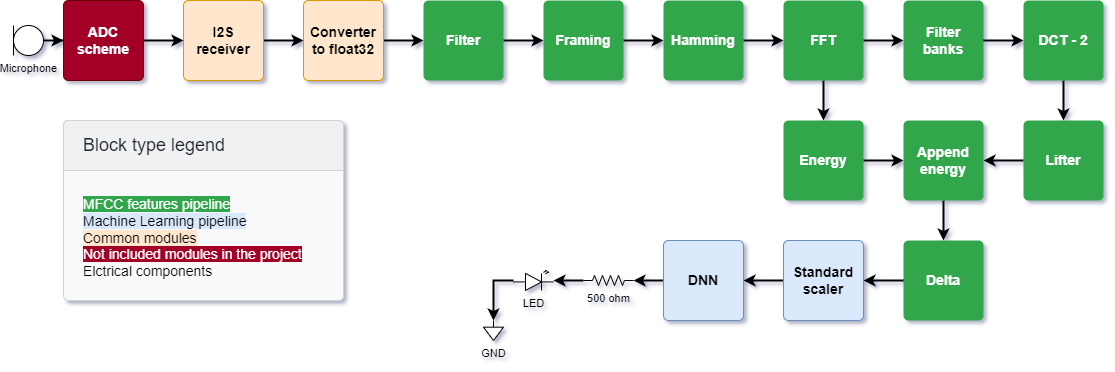

The diagram above was exported from draw.io. Its source (the exported page's mxGraphModel, read from the mxfile embedded in the PNG):
<mxGraphModel dx="1151" dy="637" grid="0" gridSize="10" guides="1" tooltips="1" connect="1" arrows="1" fold="1" page="1" pageScale="1" pageWidth="580" pageHeight="400" background="#FFFFFF" math="0" shadow="1">
  <root>
    <mxCell id="0" />
    <mxCell id="1" parent="0" />
    <mxCell id="kGTinwicguc6rNVjovll-25" value="" style="edgeStyle=orthogonalEdgeStyle;rounded=0;orthogonalLoop=1;jettySize=auto;html=1;fontSize=11;strokeWidth=2;" edge="1" parent="1" source="kGTinwicguc6rNVjovll-21" target="kGTinwicguc6rNVjovll-22">
      <mxGeometry relative="1" as="geometry" />
    </mxCell>
    <mxCell id="kGTinwicguc6rNVjovll-21" value="I2S receiver" style="html=1;shadow=0;dashed=0;shape=mxgraph.bootstrap.rrect;rSize=5;strokeColor=#d79b00;strokeWidth=1;fillColor=#ffe6cc;whiteSpace=wrap;align=center;verticalAlign=middle;spacingLeft=0;fontStyle=1;fontSize=14;spacing=5;sketch=0;" vertex="1" parent="1">
      <mxGeometry x="200" y="40" width="80" height="80" as="geometry" />
    </mxCell>
    <mxCell id="kGTinwicguc6rNVjovll-26" value="" style="edgeStyle=orthogonalEdgeStyle;rounded=0;orthogonalLoop=1;jettySize=auto;html=1;fontSize=11;strokeWidth=2;" edge="1" parent="1" source="kGTinwicguc6rNVjovll-22" target="kGTinwicguc6rNVjovll-23">
      <mxGeometry relative="1" as="geometry" />
    </mxCell>
    <mxCell id="kGTinwicguc6rNVjovll-22" value="Converter to float32" style="html=1;shadow=0;dashed=0;shape=mxgraph.bootstrap.rrect;rSize=5;strokeColor=#d79b00;strokeWidth=1;fillColor=#ffe6cc;whiteSpace=wrap;align=center;verticalAlign=middle;spacingLeft=0;fontStyle=1;fontSize=14;spacing=5;sketch=0;" vertex="1" parent="1">
      <mxGeometry x="320" y="40" width="80" height="80" as="geometry" />
    </mxCell>
    <mxCell id="kGTinwicguc6rNVjovll-27" value="" style="edgeStyle=orthogonalEdgeStyle;rounded=0;orthogonalLoop=1;jettySize=auto;html=1;fontSize=11;strokeWidth=2;" edge="1" parent="1" source="kGTinwicguc6rNVjovll-23" target="kGTinwicguc6rNVjovll-24">
      <mxGeometry relative="1" as="geometry" />
    </mxCell>
    <mxCell id="kGTinwicguc6rNVjovll-23" value="Filter" style="html=1;shadow=0;dashed=0;shape=mxgraph.bootstrap.rrect;rSize=5;strokeColor=none;strokeWidth=1;fillColor=#33A64C;fontColor=#FFFFFF;whiteSpace=wrap;align=center;verticalAlign=middle;spacingLeft=0;fontStyle=1;fontSize=14;spacing=5;sketch=0;" vertex="1" parent="1">
      <mxGeometry x="440" y="40" width="80" height="80" as="geometry" />
    </mxCell>
    <mxCell id="kGTinwicguc6rNVjovll-35" value="" style="edgeStyle=orthogonalEdgeStyle;rounded=0;orthogonalLoop=1;jettySize=auto;html=1;fontSize=11;strokeWidth=2;" edge="1" parent="1" source="kGTinwicguc6rNVjovll-24" target="kGTinwicguc6rNVjovll-28">
      <mxGeometry relative="1" as="geometry" />
    </mxCell>
    <mxCell id="kGTinwicguc6rNVjovll-24" value="Framing" style="html=1;shadow=0;dashed=0;shape=mxgraph.bootstrap.rrect;rSize=5;strokeColor=none;strokeWidth=1;fillColor=#33A64C;fontColor=#FFFFFF;whiteSpace=wrap;align=center;verticalAlign=middle;spacingLeft=0;fontStyle=1;fontSize=14;spacing=5;sketch=0;" vertex="1" parent="1">
      <mxGeometry x="560" y="40" width="80" height="80" as="geometry" />
    </mxCell>
    <mxCell id="kGTinwicguc6rNVjovll-36" value="" style="edgeStyle=orthogonalEdgeStyle;rounded=0;orthogonalLoop=1;jettySize=auto;html=1;fontSize=11;strokeWidth=2;" edge="1" parent="1" source="kGTinwicguc6rNVjovll-28" target="kGTinwicguc6rNVjovll-29">
      <mxGeometry relative="1" as="geometry" />
    </mxCell>
    <mxCell id="kGTinwicguc6rNVjovll-28" value="Hamming" style="html=1;shadow=0;dashed=0;shape=mxgraph.bootstrap.rrect;rSize=5;strokeColor=none;strokeWidth=1;fillColor=#33A64C;fontColor=#FFFFFF;whiteSpace=wrap;align=center;verticalAlign=middle;spacingLeft=0;fontStyle=1;fontSize=14;spacing=5;sketch=0;" vertex="1" parent="1">
      <mxGeometry x="680" y="40" width="80" height="80" as="geometry" />
    </mxCell>
    <mxCell id="kGTinwicguc6rNVjovll-38" value="" style="edgeStyle=orthogonalEdgeStyle;rounded=0;orthogonalLoop=1;jettySize=auto;html=1;fontSize=11;strokeWidth=2;" edge="1" parent="1" source="kGTinwicguc6rNVjovll-29" target="kGTinwicguc6rNVjovll-31">
      <mxGeometry relative="1" as="geometry" />
    </mxCell>
    <mxCell id="kGTinwicguc6rNVjovll-63" value="" style="edgeStyle=orthogonalEdgeStyle;rounded=0;orthogonalLoop=1;jettySize=auto;html=1;fontSize=11;strokeWidth=2;" edge="1" parent="1" source="kGTinwicguc6rNVjovll-29" target="kGTinwicguc6rNVjovll-30">
      <mxGeometry relative="1" as="geometry" />
    </mxCell>
    <mxCell id="kGTinwicguc6rNVjovll-29" value="FFT" style="html=1;shadow=0;dashed=0;shape=mxgraph.bootstrap.rrect;rSize=5;strokeColor=none;strokeWidth=1;fillColor=#33A64C;fontColor=#FFFFFF;whiteSpace=wrap;align=center;verticalAlign=middle;spacingLeft=0;fontStyle=1;fontSize=14;spacing=5;sketch=0;" vertex="1" parent="1">
      <mxGeometry x="800" y="40" width="80" height="80" as="geometry" />
    </mxCell>
    <mxCell id="kGTinwicguc6rNVjovll-65" value="" style="edgeStyle=orthogonalEdgeStyle;rounded=0;orthogonalLoop=1;jettySize=auto;html=1;fontSize=11;strokeWidth=2;" edge="1" parent="1" source="kGTinwicguc6rNVjovll-30" target="kGTinwicguc6rNVjovll-43">
      <mxGeometry relative="1" as="geometry" />
    </mxCell>
    <mxCell id="kGTinwicguc6rNVjovll-30" value="Energy" style="html=1;shadow=0;dashed=0;shape=mxgraph.bootstrap.rrect;rSize=5;strokeColor=none;strokeWidth=1;fillColor=#33A64C;fontColor=#FFFFFF;whiteSpace=wrap;align=center;verticalAlign=middle;spacingLeft=0;fontStyle=1;fontSize=14;spacing=5;sketch=0;" vertex="1" parent="1">
      <mxGeometry x="800" y="160" width="80" height="80" as="geometry" />
    </mxCell>
    <mxCell id="kGTinwicguc6rNVjovll-61" value="" style="edgeStyle=orthogonalEdgeStyle;rounded=0;orthogonalLoop=1;jettySize=auto;html=1;fontSize=11;strokeWidth=2;" edge="1" parent="1" source="kGTinwicguc6rNVjovll-31" target="kGTinwicguc6rNVjovll-32">
      <mxGeometry relative="1" as="geometry" />
    </mxCell>
    <mxCell id="kGTinwicguc6rNVjovll-31" value="Filter banks" style="html=1;shadow=0;dashed=0;shape=mxgraph.bootstrap.rrect;rSize=5;strokeColor=none;strokeWidth=1;fillColor=#33A64C;fontColor=#FFFFFF;whiteSpace=wrap;align=center;verticalAlign=middle;spacingLeft=0;fontStyle=1;fontSize=14;spacing=5;sketch=0;" vertex="1" parent="1">
      <mxGeometry x="920" y="40" width="80" height="80" as="geometry" />
    </mxCell>
    <mxCell id="kGTinwicguc6rNVjovll-62" value="" style="edgeStyle=orthogonalEdgeStyle;rounded=0;orthogonalLoop=1;jettySize=auto;html=1;fontSize=11;strokeWidth=2;" edge="1" parent="1" source="kGTinwicguc6rNVjovll-32" target="kGTinwicguc6rNVjovll-33">
      <mxGeometry relative="1" as="geometry" />
    </mxCell>
    <mxCell id="kGTinwicguc6rNVjovll-32" value="DCT - 2" style="html=1;shadow=0;dashed=0;shape=mxgraph.bootstrap.rrect;rSize=5;strokeColor=none;strokeWidth=1;fillColor=#33A64C;fontColor=#FFFFFF;whiteSpace=wrap;align=center;verticalAlign=middle;spacingLeft=0;fontStyle=1;fontSize=14;spacing=5;sketch=0;" vertex="1" parent="1">
      <mxGeometry x="1040" y="40" width="80" height="80" as="geometry" />
    </mxCell>
    <mxCell id="kGTinwicguc6rNVjovll-66" value="" style="edgeStyle=orthogonalEdgeStyle;rounded=0;orthogonalLoop=1;jettySize=auto;html=1;fontSize=11;strokeWidth=2;" edge="1" parent="1" source="kGTinwicguc6rNVjovll-33" target="kGTinwicguc6rNVjovll-43">
      <mxGeometry relative="1" as="geometry" />
    </mxCell>
    <mxCell id="kGTinwicguc6rNVjovll-33" value="Lifter" style="html=1;shadow=0;dashed=0;shape=mxgraph.bootstrap.rrect;rSize=5;strokeColor=none;strokeWidth=1;fillColor=#33A64C;fontColor=#FFFFFF;whiteSpace=wrap;align=center;verticalAlign=middle;spacingLeft=0;fontStyle=1;fontSize=14;spacing=5;sketch=0;" vertex="1" parent="1">
      <mxGeometry x="1040" y="160" width="80" height="80" as="geometry" />
    </mxCell>
    <mxCell id="kGTinwicguc6rNVjovll-68" value="" style="edgeStyle=orthogonalEdgeStyle;rounded=0;orthogonalLoop=1;jettySize=auto;html=1;fontSize=11;strokeWidth=2;" edge="1" parent="1" source="kGTinwicguc6rNVjovll-43" target="kGTinwicguc6rNVjovll-46">
      <mxGeometry relative="1" as="geometry" />
    </mxCell>
    <mxCell id="kGTinwicguc6rNVjovll-43" value="Append energy" style="html=1;shadow=0;dashed=0;shape=mxgraph.bootstrap.rrect;rSize=5;strokeColor=none;strokeWidth=1;fillColor=#33A64C;fontColor=#FFFFFF;whiteSpace=wrap;align=center;verticalAlign=middle;spacingLeft=0;fontStyle=1;fontSize=14;spacing=5;sketch=0;" vertex="1" parent="1">
      <mxGeometry x="920" y="160" width="80" height="80" as="geometry" />
    </mxCell>
    <mxCell id="kGTinwicguc6rNVjovll-49" value="" style="edgeStyle=orthogonalEdgeStyle;rounded=0;orthogonalLoop=1;jettySize=auto;html=1;fontSize=11;strokeWidth=2;" edge="1" parent="1" source="kGTinwicguc6rNVjovll-46" target="kGTinwicguc6rNVjovll-48">
      <mxGeometry relative="1" as="geometry" />
    </mxCell>
    <mxCell id="kGTinwicguc6rNVjovll-46" value="Delta" style="html=1;shadow=0;dashed=0;shape=mxgraph.bootstrap.rrect;rSize=5;strokeColor=none;strokeWidth=1;fillColor=#33A64C;fontColor=#FFFFFF;whiteSpace=wrap;align=center;verticalAlign=middle;spacingLeft=0;fontStyle=1;fontSize=14;spacing=5;sketch=0;" vertex="1" parent="1">
      <mxGeometry x="920" y="280" width="80" height="80" as="geometry" />
    </mxCell>
    <mxCell id="kGTinwicguc6rNVjovll-51" value="" style="edgeStyle=orthogonalEdgeStyle;rounded=0;orthogonalLoop=1;jettySize=auto;html=1;fontSize=11;strokeWidth=2;" edge="1" parent="1" source="kGTinwicguc6rNVjovll-48" target="kGTinwicguc6rNVjovll-50">
      <mxGeometry relative="1" as="geometry" />
    </mxCell>
    <mxCell id="kGTinwicguc6rNVjovll-48" value="Standard scaler" style="html=1;shadow=0;dashed=0;shape=mxgraph.bootstrap.rrect;rSize=5;strokeColor=#6c8ebf;strokeWidth=1;fillColor=#dae8fc;whiteSpace=wrap;align=center;verticalAlign=middle;spacingLeft=0;fontStyle=1;fontSize=14;spacing=5;sketch=0;" vertex="1" parent="1">
      <mxGeometry x="800" y="280" width="80" height="80" as="geometry" />
    </mxCell>
    <mxCell id="kGTinwicguc6rNVjovll-70" value="" style="edgeStyle=orthogonalEdgeStyle;rounded=0;orthogonalLoop=1;jettySize=auto;html=1;fontSize=11;strokeWidth=2;" edge="1" parent="1" source="kGTinwicguc6rNVjovll-50" target="kGTinwicguc6rNVjovll-55">
      <mxGeometry relative="1" as="geometry" />
    </mxCell>
    <mxCell id="kGTinwicguc6rNVjovll-50" value="DNN" style="html=1;shadow=0;dashed=0;shape=mxgraph.bootstrap.rrect;rSize=5;strokeColor=#6c8ebf;strokeWidth=1;fillColor=#dae8fc;whiteSpace=wrap;align=center;verticalAlign=middle;spacingLeft=0;fontStyle=1;fontSize=14;spacing=5;sketch=0;" vertex="1" parent="1">
      <mxGeometry x="680" y="280" width="80" height="80" as="geometry" />
    </mxCell>
    <mxCell id="kGTinwicguc6rNVjovll-78" style="edgeStyle=orthogonalEdgeStyle;rounded=0;orthogonalLoop=1;jettySize=auto;html=1;fontSize=11;strokeWidth=2;" edge="1" parent="1" source="kGTinwicguc6rNVjovll-53" target="kGTinwicguc6rNVjovll-73">
      <mxGeometry relative="1" as="geometry">
        <mxPoint x="520" y="360.0000000000001" as="targetPoint" />
        <Array as="points">
          <mxPoint x="510" y="320" />
        </Array>
      </mxGeometry>
    </mxCell>
    <mxCell id="kGTinwicguc6rNVjovll-53" value="LED" style="verticalLabelPosition=bottom;shadow=0;dashed=0;align=center;html=1;verticalAlign=top;shape=mxgraph.electrical.opto_electronics.led_2;pointerEvents=1;sketch=0;fontSize=11;gradientColor=none;" vertex="1" parent="1">
      <mxGeometry x="530" y="310" width="40" height="20" as="geometry" />
    </mxCell>
    <mxCell id="kGTinwicguc6rNVjovll-71" value="" style="edgeStyle=orthogonalEdgeStyle;rounded=0;orthogonalLoop=1;jettySize=auto;html=1;fontSize=11;strokeWidth=2;" edge="1" parent="1" source="kGTinwicguc6rNVjovll-55" target="kGTinwicguc6rNVjovll-53">
      <mxGeometry relative="1" as="geometry" />
    </mxCell>
    <mxCell id="kGTinwicguc6rNVjovll-55" value="500 ohm" style="pointerEvents=1;verticalLabelPosition=bottom;shadow=0;dashed=0;align=center;html=1;verticalAlign=top;shape=mxgraph.electrical.resistors.resistor_2;sketch=0;fontSize=11;gradientColor=none;" vertex="1" parent="1">
      <mxGeometry x="600" y="315" width="50" height="10" as="geometry" />
    </mxCell>
    <mxCell id="kGTinwicguc6rNVjovll-57" value="" style="edgeStyle=orthogonalEdgeStyle;rounded=0;orthogonalLoop=1;jettySize=auto;html=1;fontSize=11;strokeWidth=2;" edge="1" parent="1" source="kGTinwicguc6rNVjovll-56" target="kGTinwicguc6rNVjovll-21">
      <mxGeometry relative="1" as="geometry" />
    </mxCell>
    <mxCell id="kGTinwicguc6rNVjovll-56" value="ADC scheme" style="html=1;shadow=0;dashed=0;shape=mxgraph.bootstrap.rrect;rSize=5;strokeColor=#6F0000;strokeWidth=1;fillColor=#a20025;fontColor=#ffffff;whiteSpace=wrap;align=center;verticalAlign=middle;spacingLeft=0;fontStyle=1;fontSize=14;spacing=5;sketch=0;" vertex="1" parent="1">
      <mxGeometry x="80" y="40" width="80" height="80" as="geometry" />
    </mxCell>
    <mxCell id="kGTinwicguc6rNVjovll-59" value="" style="edgeStyle=orthogonalEdgeStyle;rounded=0;orthogonalLoop=1;jettySize=auto;html=1;fontSize=11;strokeWidth=2;" edge="1" parent="1" source="kGTinwicguc6rNVjovll-58" target="kGTinwicguc6rNVjovll-56">
      <mxGeometry relative="1" as="geometry" />
    </mxCell>
    <mxCell id="kGTinwicguc6rNVjovll-58" value="Microphone" style="verticalLabelPosition=bottom;shadow=0;dashed=0;align=center;html=1;verticalAlign=top;shape=mxgraph.electrical.radio.microphone_1;sketch=0;fontSize=11;gradientColor=none;" vertex="1" parent="1">
      <mxGeometry x="30" y="65" width="30" height="30" as="geometry" />
    </mxCell>
    <mxCell id="kGTinwicguc6rNVjovll-73" value="GND" style="pointerEvents=1;verticalLabelPosition=bottom;shadow=0;dashed=0;align=center;html=1;verticalAlign=top;shape=mxgraph.electrical.signal_sources.signal_ground;sketch=0;fontSize=11;gradientColor=none;" vertex="1" parent="1">
      <mxGeometry x="500" y="360" width="20" height="20" as="geometry" />
    </mxCell>
    <mxCell id="kGTinwicguc6rNVjovll-80" value="&lt;span style=&quot;color: rgb(255 , 255 , 255) ; background-color: rgb(51 , 166 , 76)&quot;&gt;MFCC features pipeline&lt;/span&gt;&lt;br&gt;&lt;span style=&quot;color: rgb(0 , 0 , 0) ; background-color: rgb(218 , 232 , 252)&quot;&gt;Machine Learning pipeline&lt;/span&gt;&lt;br&gt;&lt;span style=&quot;color: rgb(0 , 0 , 0) ; background-color: rgb(255 , 230 , 204)&quot;&gt;Common modules&lt;br&gt;&lt;/span&gt;&lt;span style=&quot;color: rgb(255 , 255 , 255) ; background-color: rgb(162 , 0 , 37)&quot;&gt;Not included modules in the project&lt;/span&gt;&lt;br&gt;&lt;font color=&quot;#000000&quot;&gt;Elctrical components&lt;/font&gt;" style="html=1;shadow=0;dashed=0;shape=mxgraph.bootstrap.rrect;rSize=5;strokeColor=#D2D3D4;html=1;whiteSpace=wrap;fillColor=#F8F9FA;fontColor=#212529;verticalAlign=bottom;align=left;spacing=20;spacingBottom=0;fontSize=14;labelBackgroundColor=none;sketch=0;" vertex="1" parent="1">
      <mxGeometry x="80" y="160" width="280" height="180" as="geometry" />
    </mxCell>
    <mxCell id="kGTinwicguc6rNVjovll-81" value="Block type legend" style="html=1;shadow=0;dashed=0;shape=mxgraph.bootstrap.topButton;rSize=5;perimeter=none;whiteSpace=wrap;fillColor=#F0F1F2;strokeColor=#D2D3D4;fontColor=#212529;resizeWidth=1;fontSize=18;align=left;spacing=20;labelBackgroundColor=none;sketch=0;" vertex="1" parent="kGTinwicguc6rNVjovll-80">
      <mxGeometry width="280" height="50" relative="1" as="geometry" />
    </mxCell>
  </root>
</mxGraphModel>